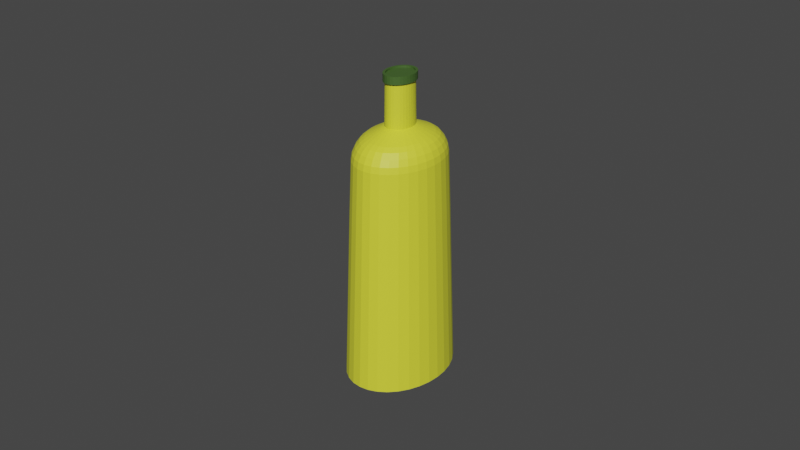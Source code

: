 # Source: Kitchen_Oil.blend  (saved by Blender 3.5.10; exported with 4.5.12 LTS)
import bpy
from mathutils import Matrix  # noqa: F401  (used for matrix-valued properties, if any)

bpy.ops.wm.read_factory_settings(use_empty=True)
scene = bpy.context.scene
scene.name = 'Scene'

# ---- collections
col_misc3 = bpy.data.collections.new('misc3'); scene.collection.children.link(col_misc3)

# ---- materials (node trees are filled in below, after node groups)
mat_material_001 = bpy.data.materials.new('Material.001')
mat_material_001.use_transparent_shadow = False
mat_material = bpy.data.materials.new('Material')
mat_material.use_transparent_shadow = False

# ---- material node trees
mat_material_001.use_nodes = True; mat_material_001.node_tree.nodes.clear()
_N = mat_material_001.node_tree.nodes; _L = mat_material_001.node_tree.links
n0 = _N.new('ShaderNodeBsdfPrincipled'); n0.name = 'Principled BSDF'; n0.location = (10, 300)
n0.distribution = 'GGX'
n0.subsurface_method = 'RANDOM_WALK_SKIN'
n0.inputs[0].default_value = (0.05781, 0.1248, 0.02519, 1.0)
n0.inputs[3].default_value = 1.45
n0.inputs[27].default_value = (0.0, 0.0, 0.0, 1.0)
n0.inputs[28].default_value = 1.0
n1 = _N.new('ShaderNodeOutputMaterial'); n1.name = 'Material Output'; n1.location = (300, 300)
_L.new(n0.outputs[0], n1.inputs[0])
n1.is_active_output = True
mat_material.use_nodes = True; mat_material.node_tree.nodes.clear()
_N = mat_material.node_tree.nodes; _L = mat_material.node_tree.links
n0 = _N.new('ShaderNodeBsdfPrincipled'); n0.name = 'Principled BSDF'; n0.location = (10, 300)
n0.distribution = 'GGX'
n0.subsurface_method = 'RANDOM_WALK_SKIN'
n0.inputs[0].default_value = (0.7828, 0.8, 0.04267, 1.0)
n0.inputs[3].default_value = 1.45
n0.inputs[27].default_value = (0.0, 0.0, 0.0, 1.0)
n0.inputs[28].default_value = 1.0
n1 = _N.new('ShaderNodeOutputMaterial'); n1.name = 'Material Output'; n1.location = (300, 300)
_L.new(n0.outputs[0], n1.inputs[0])
n1.is_active_output = True

# ---- world
world_world = bpy.data.worlds.new('World'); scene.world = world_world
world_world.use_nodes = True; world_world.node_tree.nodes.clear()
_N = world_world.node_tree.nodes; _L = world_world.node_tree.links
n0 = _N.new('ShaderNodeOutputWorld'); n0.name = 'World Output'; n0.location = (300, 300)
n1 = _N.new('ShaderNodeBackground'); n1.name = 'Background'; n1.location = (10, 300)
n1.inputs[0].default_value = (0.05088, 0.05088, 0.05088, 1.0)
_L.new(n1.outputs[0], n0.inputs[0])
n0.is_active_output = True
world_world.color = (0.05088, 0.05088, 0.05088)
world_world.use_sun_shadow = False
world_world.sun_shadow_jitter_overblur = 0.0

# ---- meshes
me_circle_004 = bpy.data.meshes.new('Circle.004')
me_circle_004.from_pydata([(-0.09549, 0.48, -1.908), (1.848e-06, 0.4894, -1.908), (-0.1873, 0.4522, -1.908), (-0.2719, 0.407, -1.908), (-0.3461, 0.3461, -1.908), (-0.407, 0.2719, -1.908), (-0.4522, 0.1873, -1.908), (-0.4801, 0.09548, -1.908), (-0.4895, -1.292e-05, -1.908), (-0.4801, -0.0955, -1.908), (-0.4522, -0.1873, -1.908), (-0.407, -0.2719, -1.908), (-0.3461, -0.3461, -1.908), (-0.2719, -0.407, -1.908), (-0.1873, -0.4522, -1.908), (-0.09549, -0.4801, -1.908), (1.848e-06, -0.4895, -1.908), (0.09549, -0.4801, -1.908), (0.1873, -0.4522, -1.908), (0.2719, -0.407, -1.908), (0.3461, -0.3461, -1.908), (0.407, -0.2719, -1.908), (0.4522, -0.1873, -1.908), (0.4801, -0.0955, -1.908), (0.4895, -1.292e-05, -1.908), (0.4801, 0.09548, -1.908), (0.4522, 0.1873, -1.908), (0.407, 0.2719, -1.908), (0.3461, 0.3461, -1.908), (0.2719, 0.407, -1.908), (0.1873, 0.4522, -1.908), (0.09549, 0.48, -1.908), (-0.08428, 0.4237, -0.5612), (1.295e-06, 0.432, -0.5612), (-0.1653, 0.3991, -0.5612), (-0.24, 0.3592, -0.5612), (-0.3055, 0.3055, -0.5612), (-0.3592, 0.24, -0.5612), (-0.3991, 0.1653, -0.5612), (-0.4237, 0.08428, -0.5612), (-0.432, -1.081e-06, -0.5612), (-0.4237, -0.08428, -0.5612), (-0.3991, -0.1653, -0.5612), (-0.3592, -0.24, -0.5612), (-0.3055, -0.3055, -0.5612), (-0.24, -0.3592, -0.5612), (-0.1653, -0.3991, -0.5612), (-0.08428, -0.4237, -0.5612), (1.295e-06, -0.432, -0.5612), (0.08428, -0.4237, -0.5612), (0.1653, -0.3991, -0.5612), (0.24, -0.3592, -0.5612), (0.3055, -0.3055, -0.5612), (0.3592, -0.24, -0.5612), (0.3991, -0.1653, -0.5612), (0.4237, -0.08428, -0.5612), (0.432, -1.081e-06, -0.5612), (0.4237, 0.08428, -0.5612), (0.3991, 0.1653, -0.5612), (0.3592, 0.24, -0.5612), (0.3055, 0.3055, -0.5612), (0.24, 0.3592, -0.5612), (0.1653, 0.3991, -0.5612), (0.08428, 0.4237, -0.5612), (-0.02587, 0.1301, 0.1229), (1.7e-07, 0.1326, 0.1229), (-0.05074, 0.1225, 0.1229), (-0.07367, 0.1103, 0.1229), (-0.09376, 0.09379, 0.1229), (-0.1103, 0.07369, 0.1229), (-0.1225, 0.05077, 0.1229), (-0.1301, 0.02589, 0.1229), (-0.1326, 2.478e-05, 0.1229), (-0.1301, -0.02584, 0.1229), (-0.1225, -0.05072, 0.1229), (-0.1103, -0.07364, 0.1229), (-0.09376, -0.09374, 0.1229), (-0.07367, -0.1102, 0.1229), (-0.05074, -0.1225, 0.1229), (-0.02587, -0.13, 0.1229), (1.7e-07, -0.1326, 0.1229), (0.02587, -0.13, 0.1229), (0.05074, -0.1225, 0.1229), (0.07367, -0.1102, 0.1229), (0.09376, -0.09374, 0.1229), (0.1103, -0.07364, 0.1229), (0.1225, -0.05072, 0.1229), (0.1301, -0.02584, 0.1229), (0.1326, 2.478e-05, 0.1229), (0.1301, 0.02589, 0.1229), (0.1225, 0.05077, 0.1229), (0.1103, 0.07369, 0.1229), (0.09376, 0.09379, 0.1229), (0.07367, 0.1103, 0.1229), (0.05074, 0.1225, 0.1229), (0.02587, 0.1301, 0.1229), (-0.02497, 0.1255, 0.4597), (-1.76e-06, 0.128, 0.4597), (-0.04898, 0.1182, 0.4597), (-0.07111, 0.1064, 0.4597), (-0.09051, 0.09049, 0.4597), (-0.1064, 0.0711, 0.4597), (-0.1183, 0.04897, 0.4597), (-0.1255, 0.02496, 0.4597), (-0.128, -1.198e-05, 0.4597), (-0.1255, -0.02498, 0.4597), (-0.1183, -0.04899, 0.4597), (-0.1064, -0.07112, 0.4597), (-0.09051, -0.09052, 0.4597), (-0.07111, -0.1064, 0.4597), (-0.04898, -0.1183, 0.4597), (-0.02497, -0.1255, 0.4597), (-1.76e-06, -0.128, 0.4597), (0.02497, -0.1255, 0.4597), (0.04898, -0.1183, 0.4597), (0.07111, -0.1064, 0.4597), (0.0905, -0.09052, 0.4597), (0.1064, -0.07112, 0.4597), (0.1182, -0.04899, 0.4597), (0.1255, -0.02498, 0.4597), (0.128, -1.198e-05, 0.4597), (0.1255, 0.02496, 0.4597), (0.1182, 0.04897, 0.4597), (0.1064, 0.0711, 0.4597), (0.0905, 0.09049, 0.4597), (0.07111, 0.1064, 0.4597), (0.04898, 0.1182, 0.4597), (0.02497, 0.1255, 0.4597), (-0.02806, 0.1411, 0.4597), (-1.892e-06, 0.1438, 0.4597), (-0.05505, 0.1329, 0.4597), (-0.07991, 0.1196, 0.4597), (-0.1017, 0.1017, 0.4597), (-0.1196, 0.0799, 0.4597), (-0.1329, 0.05503, 0.4597), (-0.1411, 0.02805, 0.4597), (-0.1438, -9.971e-06, 0.4597), (-0.1411, -0.02807, 0.4597), (-0.1329, -0.05505, 0.4597), (-0.1196, -0.07992, 0.4597), (-0.1017, -0.1017, 0.4597), (-0.07991, -0.1196, 0.4597), (-0.05505, -0.1329, 0.4597), (-0.02806, -0.1411, 0.4597), (-1.892e-06, -0.1438, 0.4597), (0.02806, -0.1411, 0.4597), (0.05504, -0.1329, 0.4597), (0.07991, -0.1196, 0.4597), (0.1017, -0.1017, 0.4597), (0.1196, -0.07992, 0.4597), (0.1329, -0.05505, 0.4597), (0.1411, -0.02807, 0.4597), (0.1438, -9.971e-06, 0.4597), (0.1411, 0.02805, 0.4597), (0.1329, 0.05503, 0.4597), (0.1196, 0.0799, 0.4597), (0.1017, 0.1017, 0.4597), (0.07991, 0.1196, 0.4597), (0.05504, 0.1329, 0.4597), (0.02806, 0.1411, 0.4597), (-0.02806, 0.1411, 0.5201), (-1.949e-06, 0.1438, 0.5201), (-0.05505, 0.1329, 0.5201), (-0.07991, 0.1196, 0.5201), (-0.1017, 0.1017, 0.5201), (-0.1196, 0.0799, 0.5201), (-0.1329, 0.05503, 0.5201), (-0.1411, 0.02805, 0.5201), (-0.1438, -9.971e-06, 0.5201), (-0.1411, -0.02807, 0.5201), (-0.1329, -0.05505, 0.5201), (-0.1196, -0.07992, 0.5201), (-0.1017, -0.1017, 0.5201), (-0.07991, -0.1196, 0.5201), (-0.05505, -0.1329, 0.5201), (-0.02806, -0.1411, 0.5201), (-1.949e-06, -0.1438, 0.5201), (0.02806, -0.1411, 0.5201), (0.05504, -0.1329, 0.5201), (0.07991, -0.1196, 0.5201), (0.1017, -0.1017, 0.5201), (0.1196, -0.07992, 0.5201), (0.1329, -0.05505, 0.5201), (0.1411, -0.02807, 0.5201), (0.1438, -9.971e-06, 0.5201), (0.1411, 0.02805, 0.5201), (0.1329, 0.05503, 0.5201), (0.1196, 0.0799, 0.5201), (0.1017, 0.1017, 0.5201), (0.07991, 0.1196, 0.5201), (0.05504, 0.1329, 0.5201), (0.02806, 0.1411, 0.5201), (-0.02396, 0.1204, 0.5201), (-2.188e-06, 0.1228, 0.5201), (-0.047, 0.1134, 0.5201), (-0.06823, 0.1021, 0.5201), (-0.08683, 0.08682, 0.5201), (-0.1021, 0.06821, 0.5201), (-0.1135, 0.04698, 0.5201), (-0.1204, 0.02395, 0.5201), (-0.1228, -1.094e-05, 0.5201), (-0.1204, -0.02397, 0.5201), (-0.1135, -0.047, 0.5201), (-0.1021, -0.06823, 0.5201), (-0.08683, -0.08684, 0.5201), (-0.06823, -0.1021, 0.5201), (-0.047, -0.1135, 0.5201), (-0.02396, -0.1205, 0.5201), (-2.188e-06, -0.1228, 0.5201), (0.02395, -0.1205, 0.5201), (0.04699, -0.1135, 0.5201), (0.06822, -0.1021, 0.5201), (0.08683, -0.08684, 0.5201), (0.1021, -0.06823, 0.5201), (0.1134, -0.047, 0.5201), (0.1204, -0.02397, 0.5201), (0.1228, -1.094e-05, 0.5201), (0.1204, 0.02395, 0.5201), (0.1134, 0.04698, 0.5201), (0.1021, 0.06821, 0.5201), (0.08683, 0.08682, 0.5201), (0.06822, 0.1021, 0.5201), (0.04699, 0.1134, 0.5201), (0.02395, 0.1204, 0.5201), (-0.02396, 0.1204, 0.5066), (-2.176e-06, 0.1228, 0.5066), (-0.047, 0.1134, 0.5066), (-0.06823, 0.1021, 0.5066), (-0.08683, 0.08682, 0.5066), (-0.1021, 0.06821, 0.5066), (-0.1135, 0.04698, 0.5066), (-0.1204, 0.02395, 0.5066), (-0.1228, -1.094e-05, 0.5066), (-0.1204, -0.02397, 0.5066), (-0.1135, -0.047, 0.5066), (-0.1021, -0.06823, 0.5066), (-0.08683, -0.08684, 0.5066), (-0.06823, -0.1021, 0.5066), (-0.047, -0.1135, 0.5066), (-0.02396, -0.1205, 0.5066), (-2.176e-06, -0.1228, 0.5066), (0.02395, -0.1205, 0.5066), (0.04699, -0.1135, 0.5066), (0.06822, -0.1021, 0.5066), (0.08683, -0.08684, 0.5066), (0.1021, -0.06823, 0.5066), (0.1134, -0.047, 0.5066), (0.1204, -0.02397, 0.5066), (0.1228, -1.094e-05, 0.5066), (0.1204, 0.02395, 0.5066), (0.1134, 0.04698, 0.5066), (0.1021, 0.06821, 0.5066), (0.08683, 0.08682, 0.5066), (0.06822, 0.1021, 0.5066), (0.04699, 0.1134, 0.5066), (0.02395, 0.1204, 0.5066), (-0.2098, -0.2097, 0.05117), (-0.2902, -0.2902, -0.1135), (-0.2393, -0.2393, 0.02415), (-0.265, -0.265, -0.01663), (-0.2828, -0.2828, -0.06495), (-0.3412, -0.228, -0.1135), (-0.2466, -0.1648, 0.05117), (-0.3326, -0.2222, -0.06495), (-0.3116, -0.2082, -0.01663), (-0.2814, -0.188, 0.02415), (0.2741, 0.1135, 0.05117), (0.3791, 0.1571, -0.1135), (0.3127, 0.1295, 0.02415), (0.3462, 0.1434, -0.01663), (0.3695, 0.1531, -0.06495), (0.4025, 0.08007, -0.1135), (0.2909, 0.05789, 0.05117), (0.3923, 0.07804, -0.06495), (0.3675, 0.07311, -0.01663), (0.3319, 0.06604, 0.02415), (-0.1648, -0.2466, 0.05117), (-0.228, -0.3412, -0.1135), (-0.188, -0.2814, 0.02415), (-0.2082, -0.3116, -0.01663), (-0.2222, -0.3326, -0.06495), (0.2466, 0.1648, 0.05117), (0.3412, 0.228, -0.1135), (0.2814, 0.188, 0.02415), (0.3116, 0.2082, -0.01663), (0.3326, 0.2222, -0.06495), (-0.1135, -0.274, 0.05117), (-0.157, -0.3791, -0.1135), (-0.1295, -0.3127, 0.02415), (-0.1434, -0.3462, -0.01663), (-0.1531, -0.3695, -0.06495), (-0.05787, 0.2909, 0.05117), (-0.08006, 0.4025, -0.1135), (-0.06602, 0.3319, 0.02415), (-0.0731, 0.3675, -0.01663), (-0.07803, 0.3923, -0.06495), (1.462e-06, 0.4104, -0.1135), (9.749e-07, 0.2966, 0.05117), (1.438e-06, 0.4, -0.06495), (1.337e-06, 0.3747, -0.01663), (1.175e-06, 0.3384, 0.02415), (0.2098, 0.2098, 0.05117), (0.2902, 0.2902, -0.1135), (0.2393, 0.2393, 0.02415), (0.265, 0.265, -0.01663), (0.2828, 0.2828, -0.06495), (-0.05787, -0.2909, 0.05117), (-0.08006, -0.4025, -0.1135), (-0.06602, -0.3319, 0.02415), (-0.0731, -0.3675, -0.01663), (-0.07803, -0.3923, -0.06495), (-0.1135, 0.2741, 0.05117), (-0.157, 0.3792, -0.1135), (-0.1295, 0.3127, 0.02415), (-0.1434, 0.3462, -0.01663), (-0.1531, 0.3695, -0.06495), (0.1648, 0.2467, 0.05117), (0.228, 0.3412, -0.1135), (0.188, 0.2814, 0.02415), (0.2082, 0.3116, -0.01663), (0.2222, 0.3326, -0.06495), (9.75e-07, -0.2966, 0.05117), (1.462e-06, -0.4104, -0.1135), (1.175e-06, -0.3384, 0.02415), (1.337e-06, -0.3747, -0.01663), (1.438e-06, -0.4, -0.06495), (-0.1648, 0.2467, 0.05117), (-0.228, 0.3412, -0.1135), (-0.188, 0.2814, 0.02415), (-0.2082, 0.3116, -0.01663), (-0.2222, 0.3326, -0.06495), (0.1135, 0.2741, 0.05117), (0.157, 0.3792, -0.1135), (0.1295, 0.3127, 0.02415), (0.1434, 0.3462, -0.01663), (0.1531, 0.3695, -0.06495), (0.05787, -0.2909, 0.05117), (0.08006, -0.4025, -0.1135), (0.06603, -0.3319, 0.02415), (0.07311, -0.3675, -0.01663), (0.07804, -0.3923, -0.06495), (-0.2098, 0.2098, 0.05117), (-0.2902, 0.2902, -0.1135), (-0.2393, 0.2393, 0.02415), (-0.265, 0.265, -0.01663), (-0.2828, 0.2828, -0.06495), (0.05787, 0.2909, 0.05117), (0.08006, 0.4025, -0.1135), (0.06603, 0.3319, 0.02415), (0.07311, 0.3675, -0.01663), (0.07804, 0.3923, -0.06495), (0.1135, -0.274, 0.05117), (0.157, -0.3791, -0.1135), (0.1295, -0.3127, 0.02415), (0.1434, -0.3462, -0.01663), (0.1531, -0.3695, -0.06495), (-0.2466, 0.1648, 0.05117), (-0.3412, 0.228, -0.1135), (-0.2814, 0.188, 0.02415), (-0.3116, 0.2082, -0.01663), (-0.3326, 0.2222, -0.06495), (0.1648, -0.2466, 0.05117), (0.228, -0.3412, -0.1135), (0.188, -0.2814, 0.02415), (0.2082, -0.3116, -0.01663), (0.2222, -0.3326, -0.06495), (-0.2741, 0.1135, 0.05117), (-0.3791, 0.1571, -0.1135), (-0.3127, 0.1295, 0.02415), (-0.3462, 0.1434, -0.01663), (-0.3695, 0.1531, -0.06495), (0.2098, -0.2097, 0.05117), (0.2902, -0.2902, -0.1135), (0.2393, -0.2393, 0.02415), (0.265, -0.265, -0.01663), (0.2828, -0.2828, -0.06495), (-0.2909, 0.05789, 0.05117), (-0.4025, 0.08007, -0.1135), (-0.3319, 0.06604, 0.02415), (-0.3675, 0.07311, -0.01663), (-0.3923, 0.07804, -0.06495), (0.2466, -0.1648, 0.05117), (0.3412, -0.228, -0.1135), (0.2814, -0.188, 0.02415), (0.3116, -0.2082, -0.01663), (0.3326, -0.2222, -0.06495), (-0.2966, 1.426e-05, 0.05117), (-0.4104, 5.586e-06, -0.1135), (-0.3384, 1.148e-05, 0.02415), (-0.3747, 8.851e-06, -0.01663), (-0.4, 6.782e-06, -0.06495), (0.2741, -0.1135, 0.05117), (0.3791, -0.157, -0.1135), (0.3127, -0.1295, 0.02415), (0.3462, -0.1434, -0.01663), (0.3695, -0.1531, -0.06495), (-0.2909, -0.05786, 0.05117), (-0.4025, -0.08006, -0.1135), (-0.3319, -0.06601, 0.02415), (-0.3675, -0.0731, -0.01663), (-0.3923, -0.07803, -0.06495), (0.2909, -0.05786, 0.05117), (0.4025, -0.08006, -0.1135), (0.3319, -0.06601, 0.02415), (0.3675, -0.0731, -0.01663), (0.3923, -0.07803, -0.06495), (-0.2741, -0.1135, 0.05117), (-0.3791, -0.157, -0.1135), (-0.3127, -0.1295, 0.02415), (-0.3462, -0.1434, -0.01663), (-0.3695, -0.1531, -0.06495), (0.2966, 1.426e-05, 0.05117), (0.4104, 5.586e-06, -0.1135), (0.3384, 1.148e-05, 0.02415), (0.3747, 8.85e-06, -0.01663), (0.4, 6.782e-06, -0.06495)], [], [(23, 24, 56, 55), (0, 1, 31, 30, 29, 28, 27, 26, 25, 24, 23, 22, 21, 20, 19, 18, 17, 16, 15, 14, 13, 12, 11, 10, 9, 8, 7, 6, 5, 4, 3, 2), (44, 45, 277, 257), (10, 11, 43, 42), (24, 25, 57, 56), (11, 12, 44, 43), (25, 26, 58, 57), (12, 13, 45, 44), (26, 27, 59, 58), (13, 14, 46, 45), (1, 0, 32, 33), (27, 28, 60, 59), (14, 15, 47, 46), (0, 2, 34, 32), (28, 29, 61, 60), (15, 16, 48, 47), (2, 3, 35, 34), (29, 30, 62, 61), (16, 17, 49, 48), (3, 4, 36, 35), (30, 31, 63, 62), (17, 18, 50, 49), (4, 5, 37, 36), (31, 1, 33, 63), (18, 19, 51, 50), (5, 6, 38, 37), (19, 20, 52, 51), (6, 7, 39, 38), (20, 21, 53, 52), (7, 8, 40, 39), (21, 22, 54, 53), (8, 9, 41, 40), (22, 23, 55, 54), (9, 10, 42, 41), (65, 64, 96, 97), (58, 59, 282, 267), (43, 44, 257, 261), (57, 58, 267, 271), (45, 46, 287, 277), (32, 34, 312, 292), (59, 60, 302, 282), (46, 47, 307, 287), (33, 32, 292, 296), (60, 61, 317, 302), (47, 48, 322, 307), (34, 35, 327, 312), (61, 62, 332, 317), (48, 49, 337, 322), (35, 36, 342, 327), (62, 63, 347, 332), (49, 50, 352, 337), (36, 37, 357, 342), (301, 316, 93, 92), (50, 51, 362, 352), (37, 38, 367, 357), (51, 52, 372, 362), (38, 39, 377, 367), (52, 53, 382, 372), (39, 40, 387, 377), (53, 54, 392, 382), (40, 41, 397, 387), (54, 55, 402, 392), (41, 42, 407, 397), (55, 56, 412, 402), (266, 281, 91, 90), (276, 286, 78, 77), (97, 96, 128, 129), (91, 92, 124, 123), (78, 79, 111, 110), (64, 66, 98, 96), (92, 93, 125, 124), (79, 80, 112, 111), (66, 67, 99, 98), (93, 94, 126, 125), (80, 81, 113, 112), (67, 68, 100, 99), (94, 95, 127, 126), (81, 82, 114, 113), (68, 69, 101, 100), (95, 65, 97, 127), (82, 83, 115, 114), (69, 70, 102, 101), (83, 84, 116, 115), (70, 71, 103, 102), (84, 85, 117, 116), (71, 72, 104, 103), (85, 86, 118, 117), (72, 73, 105, 104), (86, 87, 119, 118), (73, 74, 106, 105), (87, 88, 120, 119), (74, 75, 107, 106), (88, 89, 121, 120), (75, 76, 108, 107), (89, 90, 122, 121), (76, 77, 109, 108), (90, 91, 123, 122), (77, 78, 110, 109), (131, 132, 164, 163), (123, 124, 156, 155), (110, 111, 143, 142), (96, 98, 130, 128), (124, 125, 157, 156), (111, 112, 144, 143), (98, 99, 131, 130), (125, 126, 158, 157), (112, 113, 145, 144), (99, 100, 132, 131), (126, 127, 159, 158), (113, 114, 146, 145), (100, 101, 133, 132), (127, 97, 129, 159), (114, 115, 147, 146), (101, 102, 134, 133), (115, 116, 148, 147), (102, 103, 135, 134), (116, 117, 149, 148), (103, 104, 136, 135), (117, 118, 150, 149), (104, 105, 137, 136), (118, 119, 151, 150), (105, 106, 138, 137), (119, 120, 152, 151), (106, 107, 139, 138), (120, 121, 153, 152), (107, 108, 140, 139), (121, 122, 154, 153), (108, 109, 141, 140), (122, 123, 155, 154), (109, 110, 142, 141), (166, 167, 199, 198), (158, 159, 191, 190), (145, 146, 178, 177), (132, 133, 165, 164), (159, 129, 161, 191), (146, 147, 179, 178), (133, 134, 166, 165), (147, 148, 180, 179), (134, 135, 167, 166), (148, 149, 181, 180), (135, 136, 168, 167), (149, 150, 182, 181), (136, 137, 169, 168), (150, 151, 183, 182), (137, 138, 170, 169), (151, 152, 184, 183), (138, 139, 171, 170), (152, 153, 185, 184), (139, 140, 172, 171), (153, 154, 186, 185), (140, 141, 173, 172), (154, 155, 187, 186), (141, 142, 174, 173), (129, 128, 160, 161), (155, 156, 188, 187), (142, 143, 175, 174), (128, 130, 162, 160), (156, 157, 189, 188), (143, 144, 176, 175), (130, 131, 163, 162), (157, 158, 190, 189), (144, 145, 177, 176), (201, 202, 234, 233), (180, 181, 213, 212), (167, 168, 200, 199), (181, 182, 214, 213), (168, 169, 201, 200), (182, 183, 215, 214), (169, 170, 202, 201), (183, 184, 216, 215), (170, 171, 203, 202), (184, 185, 217, 216), (171, 172, 204, 203), (185, 186, 218, 217), (172, 173, 205, 204), (186, 187, 219, 218), (173, 174, 206, 205), (161, 160, 192, 193), (187, 188, 220, 219), (174, 175, 207, 206), (160, 162, 194, 192), (188, 189, 221, 220), (175, 176, 208, 207), (162, 163, 195, 194), (189, 190, 222, 221), (176, 177, 209, 208), (163, 164, 196, 195), (190, 191, 223, 222), (177, 178, 210, 209), (164, 165, 197, 196), (191, 161, 193, 223), (178, 179, 211, 210), (165, 166, 198, 197), (179, 180, 212, 211), (224, 226, 227, 228, 229, 230, 231, 232, 233, 234, 235, 236, 237, 238, 239, 240, 241, 242, 243, 244, 245, 246, 247, 248, 249, 250, 251, 252, 253, 254, 255, 225), (215, 216, 248, 247), (202, 203, 235, 234), (216, 217, 249, 248), (203, 204, 236, 235), (217, 218, 250, 249), (204, 205, 237, 236), (218, 219, 251, 250), (205, 206, 238, 237), (193, 192, 224, 225), (219, 220, 252, 251), (206, 207, 239, 238), (192, 194, 226, 224), (220, 221, 253, 252), (207, 208, 240, 239), (194, 195, 227, 226), (221, 222, 254, 253), (208, 209, 241, 240), (195, 196, 228, 227), (222, 223, 255, 254), (209, 210, 242, 241), (196, 197, 229, 228), (223, 193, 225, 255), (210, 211, 243, 242), (197, 198, 230, 229), (211, 212, 244, 243), (198, 199, 231, 230), (212, 213, 245, 244), (199, 200, 232, 231), (213, 214, 246, 245), (200, 201, 233, 232), (214, 215, 247, 246), (411, 272, 89, 88), (406, 262, 75, 74), (401, 411, 88, 87), (396, 406, 74, 73), (391, 401, 87, 86), (386, 396, 73, 72), (381, 391, 86, 85), (376, 386, 72, 71), (371, 381, 85, 84), (366, 376, 71, 70), (361, 371, 84, 83), (356, 366, 70, 69), (346, 297, 65, 95), (351, 361, 83, 82), (341, 356, 69, 68), (336, 351, 82, 81), (331, 346, 95, 94), (326, 341, 68, 67), (321, 336, 81, 80), (316, 331, 94, 93), (311, 326, 67, 66), (306, 321, 80, 79), (63, 33, 296, 347), (291, 311, 66, 64), (286, 306, 79, 78), (297, 291, 64, 65), (281, 301, 92, 91), (56, 57, 271, 412), (42, 43, 261, 407), (272, 266, 90, 89), (262, 256, 76, 75), (272, 411, 413, 275), (275, 413, 414, 274), (274, 414, 415, 273), (273, 415, 412, 271), (262, 406, 408, 265), (265, 408, 409, 264), (264, 409, 410, 263), (263, 410, 407, 261), (411, 401, 403, 413), (413, 403, 404, 414), (414, 404, 405, 415), (415, 405, 402, 412), (406, 396, 398, 408), (408, 398, 399, 409), (409, 399, 400, 410), (410, 400, 397, 407), (401, 391, 393, 403), (403, 393, 394, 404), (404, 394, 395, 405), (405, 395, 392, 402), (396, 386, 388, 398), (398, 388, 389, 399), (399, 389, 390, 400), (400, 390, 387, 397), (391, 381, 383, 393), (393, 383, 384, 394), (394, 384, 385, 395), (395, 385, 382, 392), (386, 376, 378, 388), (388, 378, 379, 389), (389, 379, 380, 390), (390, 380, 377, 387), (381, 371, 373, 383), (383, 373, 374, 384), (384, 374, 375, 385), (385, 375, 372, 382), (376, 366, 368, 378), (378, 368, 369, 379), (379, 369, 370, 380), (380, 370, 367, 377), (371, 361, 363, 373), (373, 363, 364, 374), (374, 364, 365, 375), (375, 365, 362, 372), (366, 356, 358, 368), (368, 358, 359, 369), (369, 359, 360, 370), (370, 360, 357, 367), (361, 351, 353, 363), (363, 353, 354, 364), (364, 354, 355, 365), (365, 355, 352, 362), (297, 346, 348, 300), (300, 348, 349, 299), (299, 349, 350, 298), (298, 350, 347, 296), (356, 341, 343, 358), (358, 343, 344, 359), (359, 344, 345, 360), (360, 345, 342, 357), (351, 336, 338, 353), (353, 338, 339, 354), (354, 339, 340, 355), (355, 340, 337, 352), (346, 331, 333, 348), (348, 333, 334, 349), (349, 334, 335, 350), (350, 335, 332, 347), (341, 326, 328, 343), (343, 328, 329, 344), (344, 329, 330, 345), (345, 330, 327, 342), (336, 321, 323, 338), (338, 323, 324, 339), (339, 324, 325, 340), (340, 325, 322, 337), (331, 316, 318, 333), (333, 318, 319, 334), (334, 319, 320, 335), (335, 320, 317, 332), (326, 311, 313, 328), (328, 313, 314, 329), (329, 314, 315, 330), (330, 315, 312, 327), (321, 306, 308, 323), (323, 308, 309, 324), (324, 309, 310, 325), (325, 310, 307, 322), (316, 301, 303, 318), (318, 303, 304, 319), (319, 304, 305, 320), (320, 305, 302, 317), (311, 291, 293, 313), (313, 293, 294, 314), (314, 294, 295, 315), (315, 295, 292, 312), (306, 286, 288, 308), (308, 288, 289, 309), (309, 289, 290, 310), (310, 290, 287, 307), (301, 281, 283, 303), (303, 283, 284, 304), (304, 284, 285, 305), (305, 285, 282, 302), (291, 297, 300, 293), (293, 300, 299, 294), (294, 299, 298, 295), (295, 298, 296, 292), (286, 276, 278, 288), (288, 278, 279, 289), (289, 279, 280, 290), (290, 280, 277, 287), (281, 266, 268, 283), (283, 268, 269, 284), (284, 269, 270, 285), (285, 270, 267, 282), (276, 256, 258, 278), (278, 258, 259, 279), (279, 259, 260, 280), (280, 260, 257, 277), (266, 272, 275, 268), (268, 275, 274, 269), (269, 274, 273, 270), (270, 273, 271, 267), (256, 262, 265, 258), (258, 265, 264, 259), (259, 264, 263, 260), (260, 263, 261, 257), (256, 276, 77, 76)])
me_circle_004.polygons.foreach_set('material_index', [1, 1, 1, 1, 1, 1, 1, 1, 1, 1, 1, 1, 1, 1, 1, 1, 1, 1, 1, 1, 1, 1, 1, 1, 1, 1, 1, 1, 1, 1, 1, 1, 1, 1, 1, 1, 1, 1, 1, 1, 1, 1, 1, 1, 1, 1, 1, 1, 1, 1, 1, 1, 1, 1, 1, 1, 1, 1, 1, 1, 1, 1, 1, 1, 1, 1, 0, 1, 1, 1, 1, 1, 1, 1, 1, 1, 1, 1, 1, 1, 1, 1, 1, 1, 1, 1, 1, 1, 1, 1, 1, 1, 1, 1, 1, 1, 1, 1, 0, 0, 0, 0, 0, 0, 0, 0, 0, 0, 0, 0, 0, 0, 0, 0, 0, 0, 0, 0, 0, 0, 0, 0, 0, 0, 0, 0, 0, 0, 0, 0, 0, 0, 0, 0, 0, 0, 0, 0, 0, 0, 0, 0, 0, 0, 0, 0, 0, 0, 0, 0, 0, 0, 0, 0, 0, 0, 0, 0, 0, 0, 0, 0, 0, 0, 0, 0, 0, 0, 0, 0, 0, 0, 0, 0, 0, 0, 0, 0, 0, 0, 0, 0, 0, 0, 0, 0, 0, 0, 0, 0, 0, 0, 0, 0, 0, 0, 0, 0, 0, 0, 0, 0, 0, 0, 0, 0, 0, 0, 0, 0, 0, 0, 0, 0, 0, 0, 0, 0, 0, 0, 0, 0, 0, 0, 0, 0, 1, 1, 1, 1, 1, 1, 1, 1, 1, 1, 1, 1, 1, 1, 1, 1, 1, 1, 1, 1, 1, 1, 1, 1, 1, 1, 1, 1, 1, 1, 1, 1, 1, 1, 1, 1, 1, 1, 1, 1, 1, 1, 1, 1, 1, 1, 1, 1, 1, 1, 1, 1, 1, 1, 1, 1, 1, 1, 1, 1, 1, 1, 1, 1, 1, 1, 1, 1, 1, 1, 1, 1, 1, 1, 1, 1, 1, 1, 1, 1, 1, 1, 1, 1, 1, 1, 1, 1, 1, 1, 1, 1, 1, 1, 1, 1, 1, 1, 1, 1, 1, 1, 1, 1, 1, 1, 1, 1, 1, 1, 1, 1, 1, 1, 1, 1, 1, 1, 1, 1, 1, 1, 1, 1, 1, 1, 1, 1, 1, 1, 1, 1, 1, 1, 1, 1, 1, 1, 1, 1, 1, 1, 1, 1, 1, 1, 1, 1, 1, 1, 1, 1, 1, 1, 1, 1, 1, 1, 1, 1])
_uv = me_circle_004.uv_layers.new(name='UVMap')
_uv.uv.foreach_set('vector', [0.0, 0.0, 0.0, 0.0, 0.0, 0.0, 0.0, 0.0, 0.0, 0.0, 0.0, 0.0, 0.0, 0.0, 0.0, 0.0, 0.0, 0.0, 0.0, 0.0, 0.0, 0.0, 0.0, 0.0, 0.0, 0.0, 0.0, 0.0, 0.0, 0.0, 0.0, 0.0, 0.0, 0.0, 0.0, 0.0, 0.0, 0.0, 0.0, 0.0, 0.0, 0.0, 0.0, 0.0, 0.0, 0.0, 0.0, 0.0, 0.0, 0.0, 0.0, 0.0, 0.0, 0.0, 0.0, 0.0, 0.0, 0.0, 0.0, 0.0, 0.0, 0.0, 0.0, 0.0, 0.0, 0.0, 0.0, 0.0, 0.0, 0.0, 0.0, 0.0, 0.0, 0.0, 0.0, 0.0, 0.0, 0.0, 0.0, 0.0, 0.0, 0.0, 0.0, 0.0, 0.0, 0.0, 0.0, 0.0, 0.0, 0.0, 0.0, 0.0, 0.0, 0.0, 0.0, 0.0, 0.0, 0.0, 0.0, 0.0, 0.0, 0.0, 0.0, 0.0, 0.0, 0.0, 0.0, 0.0, 0.0, 0.0, 0.0, 0.0, 0.0, 0.0, 0.0, 0.0, 0.0, 0.0, 0.0, 0.0, 0.0, 0.0, 0.0, 0.0, 0.0, 0.0, 0.0, 0.0, 0.0, 0.0, 0.0, 0.0, 0.0, 0.0, 0.0, 0.0, 0.0, 0.0, 0.0, 0.0, 0.0, 0.0, 0.0, 0.0, 0.0, 0.0, 0.0, 0.0, 0.0, 0.0, 0.0, 0.0, 0.0, 0.0, 0.0, 0.0, 0.0, 0.0, 0.0, 0.0, 0.0, 0.0, 0.0, 0.0, 0.0, 0.0, 0.0, 0.0, 0.0, 0.0, 0.0, 0.0, 0.0, 0.0, 0.0, 0.0, 0.0, 0.0, 0.0, 0.0, 0.0, 0.0, 0.0, 0.0, 0.0, 0.0, 0.0, 0.0, 0.0, 0.0, 0.0, 0.0, 0.0, 0.0, 0.0, 0.0, 0.0, 0.0, 0.0, 0.0, 0.0, 0.0, 0.0, 0.0, 0.0, 0.0, 0.0, 0.0, 0.0, 0.0, 0.0, 0.0, 0.0, 0.0, 0.0, 0.0, 0.0, 0.0, 0.0, 0.0, 0.0, 0.0, 0.0, 0.0, 0.0, 0.0, 0.0, 0.0, 0.0, 0.0, 0.0, 0.0, 0.0, 0.0, 0.0, 0.0, 0.0, 0.0, 0.0, 0.0, 0.0, 0.0, 0.0, 0.0, 0.0, 0.0, 0.0, 0.0, 0.0, 0.0, 0.0, 0.0, 0.0, 0.0, 0.0, 0.0, 0.0, 0.0, 0.0, 0.0, 0.0, 0.0, 0.0, 0.0, 0.0, 0.0, 0.0, 0.0, 0.0, 0.0, 0.0, 0.0, 0.0, 0.0, 0.0, 0.0, 0.0, 0.0, 0.0, 0.0, 0.0, 0.0, 0.0, 0.0, 0.0, 0.0, 0.0, 0.0, 0.0, 0.0, 0.0, 0.0, 0.0, 0.0, 0.0, 0.0, 0.0, 0.0, 0.0, 0.0, 0.0, 0.0, 0.0, 0.0, 0.0, 0.0, 0.0, 0.0, 0.0, 0.0, 0.0, 0.0, 0.0, 0.0, 0.0, 0.0, 0.0, 0.0, 0.0, 0.0, 0.0, 0.0, 0.0, 0.0, 0.0, 0.0, 0.0, 0.0, 0.0, 0.0, 0.0, 0.0, 0.0, 0.0, 0.0, 0.0, 0.0, 0.0, 0.0, 0.0, 0.0, 0.0, 0.0, 0.0, 0.0, 0.0, 0.0, 0.0, 0.0, 0.0, 0.0, 0.0, 0.0, 0.0, 0.0, 0.0, 0.0, 0.0, 0.0, 0.0, 0.0, 0.0, 0.0, 0.0, 0.0, 0.0, 0.0, 0.0, 0.0, 0.0, 0.0, 0.0, 0.0, 0.0, 0.0, 0.0, 0.0, 0.0, 0.0, 0.0, 0.0, 0.0, 0.0, 0.0, 0.0, 0.0, 0.0, 0.0, 0.0, 0.0, 0.0, 0.0, 0.0, 0.0, 0.0, 0.0, 0.0, 0.0, 0.0, 0.0, 0.0, 0.0, 0.0, 0.0, 0.0, 0.0, 0.0, 0.0, 0.0, 0.0, 0.0, 0.0, 0.0, 0.0, 0.0, 0.0, 0.0, 0.0, 0.0, 0.0, 0.0, 0.0, 0.0, 0.0, 0.0, 0.0, 0.0, 0.0, 0.0, 0.0, 0.0, 0.0, 0.0, 0.0, 0.0, 0.0, 0.0, 0.0, 0.0, 0.0, 0.0, 0.0, 0.0, 0.0, 0.0, 0.0, 0.0, 0.0, 0.0, 0.0, 0.0, 0.0, 0.0, 0.0, 0.0, 0.0, 0.0, 0.0, 0.0, 0.0, 0.0, 0.0, 0.0, 0.0, 0.0, 0.0, 0.0, 0.0, 0.0, 0.0, 0.0, 0.0, 0.0, 0.0, 0.0, 0.0, 0.0, 0.0, 0.0, 0.0, 0.0, 0.0, 0.0, 0.0, 0.0, 0.0, 0.0, 0.0, 0.0, 0.0, 0.0, 0.0, 0.0, 0.0, 0.0, 0.0, 0.0, 0.0, 0.0, 0.0, 0.0, 0.0, 0.0, 0.0, 0.0, 0.0, 0.0, 0.0, 0.0, 0.0, 0.0, 0.0, 0.0, 0.0, 0.0, 0.0, 0.0, 0.0, 0.0, 0.0, 0.0, 0.0, 0.0, 0.0, 0.0, 0.0, 0.0, 0.0, 0.0, 0.0, 0.0, 0.0, 0.0, 0.0, 0.0, 0.0, 0.0, 0.0, 0.0, 0.0, 0.0, 0.0, 0.0, 0.0, 0.0, 0.0, 0.0, 0.0, 0.0, 0.0, 0.0, 0.0, 0.0, 0.0, 0.0, 0.0, 0.0, 0.0, 0.0, 0.0, 0.0, 0.0, 0.0, 0.0, 0.0, 0.0, 0.0, 0.0, 0.0, 0.0, 0.0, 0.0, 0.0, 0.0, 0.0, 0.0, 0.0, 0.0, 0.0, 0.0, 0.0, 0.0, 0.0, 0.0, 0.0, 0.0, 0.0, 0.0, 0.0, 0.0, 0.0, 0.0, 0.0, 0.0, 0.0, 0.0, 0.0, 0.0, 0.0, 0.0, 0.0, 0.0, 0.0, 0.0, 0.0, 0.0, 0.0, 0.0, 0.0, 0.0, 0.0, 0.0, 0.0, 0.0, 0.0, 0.0, 0.0, 0.0, 0.0, 0.0, 0.0, 0.0, 0.0, 0.0, 0.0, 0.0, 0.0, 0.0, 0.0, 0.0, 0.0, 0.0, 0.0, 0.0, 0.0, 0.0, 0.0, 0.0, 0.0, 0.0, 0.0, 0.0, 0.0, 0.0, 0.0, 0.0, 0.0, 0.0, 0.0, 0.0, 0.0, 0.0, 0.0, 0.0, 0.0, 0.0, 0.0, 0.0, 0.0, 0.0, 0.0, 0.0, 0.0, 0.0, 0.0, 0.0, 0.0, 0.0, 0.0, 0.0, 0.0, 0.0, 0.0, 0.0, 0.0, 0.0, 0.0, 0.0, 0.0, 0.0, 0.0, 0.0, 0.0, 0.0, 0.0, 0.0, 0.0, 0.0, 0.0, 0.0, 0.0, 0.0, 0.0, 0.0, 0.0, 0.0, 0.0, 0.0, 0.0, 0.0, 0.0, 0.0, 0.0, 0.0, 0.0, 0.0, 0.0, 0.0, 0.0, 0.0, 0.0, 0.0, 0.0, 0.0, 0.0, 0.0, 0.0, 0.0, 0.0, 0.0, 0.0, 0.0, 0.0, 0.0, 0.0, 0.0, 0.0, 0.0, 0.0, 0.0, 0.0, 0.0, 0.0, 0.0, 0.0, 0.0, 0.0, 0.0, 0.0, 0.0, 0.0, 0.0, 0.0, 0.0, 0.0, 0.0, 0.0, 0.0, 0.0, 0.0, 0.0, 0.0, 0.0, 0.0, 0.0, 0.0, 0.0, 0.0, 0.0, 0.0, 0.0, 0.0, 0.0, 0.0, 0.0, 0.0, 0.0, 0.0, 0.0, 0.0, 0.0, 0.0, 0.0, 0.0, 0.0, 0.0, 0.0, 0.0, 0.0, 0.0, 0.0, 0.0, 0.0, 0.0, 0.0, 0.0, 0.0, 0.0, 0.0, 0.0, 0.0, 0.0, 0.0, 0.0, 0.0, 0.0, 0.0, 0.0, 0.0, 0.0, 0.0, 0.0, 0.0, 0.0, 0.0, 0.0, 0.0, 0.0, 0.0, 0.0, 0.0, 0.0, 0.0, 0.0, 0.0, 0.0, 0.0, 0.0, 0.0, 0.0, 0.0, 0.0, 0.0, 0.0, 0.0, 0.0, 0.0, 0.0, 0.0, 0.0, 0.0, 0.0, 0.0, 0.0, 0.0, 0.0, 0.0, 0.0, 0.0, 0.0, 0.0, 0.0, 0.0, 0.0, 0.0, 0.0, 0.0, 0.0, 0.0, 0.0, 0.0, 0.0, 0.0, 0.0, 0.0, 0.0, 0.0, 0.0, 0.0, 0.0, 0.0, 0.0, 0.0, 0.0, 0.0, 0.0, 0.0, 0.0, 0.0, 0.0, 0.0, 0.0, 0.0, 0.0, 0.0, 0.0, 0.0, 0.0, 0.0, 0.0, 0.0, 0.0, 0.0, 0.0, 0.0, 0.0, 0.0, 0.0, 0.0, 0.0, 0.0, 0.0, 0.0, 0.0, 0.0, 0.0, 0.0, 0.0, 0.0, 0.0, 0.0, 0.0, 0.0, 0.0, 0.0, 0.0, 0.0, 0.0, 0.0, 0.0, 0.0, 0.0, 0.0, 0.0, 0.0, 0.0, 0.0, 0.0, 0.0, 0.0, 0.0, 0.0, 0.0, 0.0, 0.0, 0.0, 0.0, 0.0, 0.0, 0.0, 0.0, 0.0, 0.0, 0.0, 0.0, 0.0, 0.0, 0.0, 0.0, 0.0, 0.0, 0.0, 0.0, 0.0, 0.0, 0.0, 0.0, 0.0, 0.0, 0.0, 0.0, 0.0, 0.0, 0.0, 0.0, 0.0, 0.0, 0.0, 0.0, 0.0, 0.0, 0.0, 0.0, 0.0, 0.0, 0.0, 0.0, 0.0, 0.0, 0.0, 0.0, 0.0, 0.0, 0.0, 0.0, 0.0, 0.0, 0.0, 0.0, 0.0, 0.0, 0.0, 0.0, 0.0, 0.0, 0.0, 0.0, 0.0, 0.0, 0.0, 0.0, 0.0, 0.0, 0.0, 0.0, 0.0, 0.0, 0.0, 0.0, 0.0, 0.0, 0.0, 0.0, 0.0, 0.0, 0.0, 0.0, 0.0, 0.0, 0.0, 0.0, 0.0, 0.0, 0.0, 0.0, 0.0, 0.0, 0.0, 0.0, 0.0, 0.0, 0.0, 0.0, 0.0, 0.0, 0.0, 0.0, 0.0, 0.0, 0.0, 0.0, 0.0, 0.0, 0.0, 0.0, 0.0, 0.0, 0.0, 0.0, 0.0, 0.0, 0.0, 0.0, 0.0, 0.0, 0.0, 0.0, 0.0, 0.0, 0.0, 0.0, 0.0, 0.0, 0.0, 0.0, 0.0, 0.0, 0.0, 0.0, 0.0, 0.0, 0.0, 0.0, 0.0, 0.0, 0.0, 0.0, 0.0, 0.0, 0.0, 0.0, 0.0, 0.0, 0.0, 0.0, 0.0, 0.0, 0.0, 0.0, 0.0, 0.0, 0.0, 0.0, 0.0, 0.0, 0.0, 0.0, 0.0, 0.0, 0.0, 0.0, 0.0, 0.0, 0.0, 0.0, 0.0, 0.0, 0.0, 0.0, 0.0, 0.0, 0.0, 0.0, 0.0, 0.0, 0.0, 0.0, 0.0, 0.0, 0.0, 0.0, 0.0, 0.0, 0.0, 0.0, 0.0, 0.0, 0.0, 0.0, 0.0, 0.0, 0.0, 0.0, 0.0, 0.0, 0.0, 0.0, 0.0, 0.0, 0.0, 0.0, 0.0, 0.0, 0.0, 0.0, 0.0, 0.0, 0.0, 0.0, 0.0, 0.0, 0.0, 0.0, 0.0, 0.0, 0.0, 0.0, 0.0, 0.0, 0.0, 0.0, 0.0, 0.0, 0.0, 0.0, 0.0, 0.0, 0.0, 0.0, 0.0, 0.0, 0.0, 0.0, 0.0, 0.0, 0.0, 0.0, 0.0, 0.0, 0.0, 0.0, 0.0, 0.0, 0.0, 0.0, 0.0, 0.0, 0.0, 0.0, 0.0, 0.0, 0.0, 0.0, 0.0, 0.0, 0.0, 0.0, 0.0, 0.0, 0.0, 0.0, 0.0, 0.0, 0.0, 0.0, 0.0, 0.0, 0.0, 0.0, 0.0, 0.0, 0.0, 0.0, 0.0, 0.0, 0.0, 0.0, 0.0, 0.0, 0.0, 0.0, 0.0, 0.0, 0.0, 0.0, 0.0, 0.0, 0.0, 0.0, 0.0, 0.0, 0.0, 0.0, 0.0, 0.0, 0.0, 0.0, 0.0, 0.0, 0.0, 0.0, 0.0, 0.0, 0.0, 0.0, 0.0, 0.0, 0.0, 0.0, 0.0, 0.0, 0.0, 0.0, 0.0, 0.0, 0.0, 0.0, 0.0, 0.0, 0.0, 0.0, 0.0, 0.0, 0.0, 0.0, 0.0, 0.0, 0.0, 0.0, 0.0, 0.0, 0.0, 0.0, 0.0, 0.0, 0.0, 0.0, 0.0, 0.0, 0.0, 0.0, 0.0, 0.0, 0.0, 0.0, 0.0, 0.0, 0.0, 0.0, 0.0, 0.0, 0.0, 0.0, 0.0, 0.0, 0.0, 0.0, 0.0, 0.0, 0.0, 0.0, 0.0, 0.0, 0.0, 0.0, 0.0, 0.0, 0.0, 0.0, 0.0, 0.0, 0.0, 0.0, 0.0, 0.0, 0.0, 0.0, 0.0, 0.0, 0.0, 0.0, 0.0, 0.0, 0.0, 0.0, 0.0, 0.0, 0.0, 0.0, 0.0, 0.0, 0.0, 0.0, 0.0, 0.0, 0.0, 0.0, 0.0, 0.0, 0.0, 0.0, 0.0, 0.0, 0.0, 0.0, 0.0, 0.0, 0.0, 0.0, 0.0, 0.0, 0.0, 0.0, 0.0, 0.0, 0.0, 0.0, 0.0, 0.0, 0.0, 0.0, 0.0, 0.0, 0.0, 0.0, 0.0, 0.0, 0.0, 0.0, 0.0, 0.0, 0.0, 0.0, 0.0, 0.0, 0.0, 0.0, 0.0, 0.0, 0.0, 0.0, 0.0, 0.0, 0.0, 0.0, 0.0, 0.0, 0.0, 0.0, 0.0, 0.0, 0.0, 0.0, 0.0, 0.0, 0.0, 0.0, 0.0, 0.0, 0.0, 0.0, 0.0, 0.0, 0.0, 0.0, 0.0, 0.0, 0.0, 0.0, 0.0, 0.0, 0.0, 0.0, 0.0, 0.0, 0.0, 0.0, 0.0, 0.0, 0.0, 0.0, 0.0, 0.0, 0.0, 0.0, 0.0, 0.0, 0.0, 0.0, 0.0, 0.0, 0.0, 0.0, 0.0, 0.0, 0.0, 0.0, 0.0, 0.0, 0.0, 0.0, 0.0, 0.0, 0.0, 0.0, 0.0, 0.0, 0.0, 0.0, 0.0, 0.0, 0.0, 0.0, 0.0, 0.0, 0.0, 0.0, 0.0, 0.0, 0.0, 0.0, 0.0, 0.0, 0.0, 0.0, 0.0, 0.0, 0.0, 0.0, 0.0, 0.0, 0.0, 0.0, 0.0, 0.0, 0.0, 0.0, 0.0, 0.0, 0.0, 0.0, 0.0, 0.0, 0.0, 0.0, 0.0, 0.0, 0.0, 0.0, 0.0, 0.0, 0.0, 0.0, 0.0, 0.0, 0.0, 0.0, 0.0, 0.0, 0.0, 0.0, 0.0, 0.0, 0.0, 0.0, 0.0, 0.0, 0.0, 0.0, 0.0, 0.0, 0.0, 0.0, 0.0, 0.0, 0.0, 0.0, 0.0, 0.0, 0.0, 0.0, 0.0, 0.0, 0.0, 0.0, 0.0, 0.0, 0.0, 0.0, 0.0, 0.0, 0.0, 0.0, 0.0, 0.0, 0.0, 0.0, 0.0, 0.0, 0.0, 0.0, 0.0, 0.0, 0.0, 0.0, 0.0, 0.0, 0.0, 0.0, 0.0, 0.0, 0.0, 0.0, 0.0, 0.0, 0.0, 0.0, 0.0, 0.0, 0.0, 0.0, 0.0, 0.0, 0.0, 0.0, 0.0, 0.0, 0.0, 0.0, 0.0, 0.0, 0.0, 0.0, 0.0, 0.0, 0.0, 0.0, 0.0, 0.0, 0.0, 0.0, 0.0, 0.0, 0.0, 0.0, 0.0, 0.0, 0.0, 0.0, 0.0, 0.0, 0.0, 0.0, 0.0, 0.0, 0.0, 0.0, 0.0, 0.0, 0.0, 0.0, 0.0, 0.0, 0.0, 0.0, 0.0, 0.0, 0.0, 0.0, 0.0, 0.0, 0.0, 0.0, 0.0, 0.0, 0.0, 0.0, 0.0, 0.0, 0.0, 0.0, 0.0, 0.0, 0.0, 0.0, 0.0, 0.0, 0.0, 0.0, 0.0, 0.0, 0.0, 0.0, 0.0, 0.0, 0.0, 0.0, 0.0, 0.0, 0.0, 0.0, 0.0, 0.0, 0.0, 0.0, 0.0, 0.0, 0.0, 0.0, 0.0, 0.0, 0.0, 0.0, 0.0, 0.0, 0.0, 0.0, 0.0, 0.0, 0.0, 0.0, 0.0, 0.0, 0.0, 0.0, 0.0, 0.0, 0.0, 0.0, 0.0, 0.0, 0.0, 0.0, 0.0, 0.0, 0.0, 0.0, 0.0, 0.0, 0.0, 0.0, 0.0, 0.0, 0.0, 0.0, 0.0, 0.0, 0.0, 0.0, 0.0, 0.0, 0.0, 0.0, 0.0, 0.0, 0.0, 0.0, 0.0, 0.0, 0.0, 0.0, 0.0, 0.0, 0.0, 0.0, 0.0, 0.0, 0.0, 0.0, 0.0, 0.0, 0.0, 0.0, 0.0, 0.0, 0.0, 0.0, 0.0, 0.0, 0.0, 0.0, 0.0, 0.0, 0.0, 0.0, 0.0, 0.0, 0.0, 0.0, 0.0, 0.0, 0.0, 0.0, 0.0, 0.0, 0.0, 0.0, 0.0, 0.0, 0.0, 0.0, 0.0, 0.0, 0.0, 0.0, 0.0, 0.0, 0.0, 0.0, 0.0, 0.0, 0.0, 0.0, 0.0, 0.0, 0.0, 0.0, 0.0, 0.0, 0.0, 0.0, 0.0, 0.0, 0.0, 0.0, 0.0, 0.0, 0.0, 0.0, 0.0, 0.0, 0.0, 0.0, 0.0, 0.0, 0.0, 0.0, 0.0, 0.0, 0.0, 0.0, 0.0, 0.0, 0.0, 0.0, 0.0, 0.0, 0.0, 0.0, 0.0, 0.0, 0.0, 0.0, 0.0, 0.0, 0.0, 0.0, 0.0, 0.0, 0.0, 0.0, 0.0, 0.0, 0.0, 0.0, 0.0, 0.0, 0.0, 0.0, 0.0, 0.0, 0.0, 0.0, 0.0, 0.0, 0.0, 0.0, 0.0, 0.0, 0.0, 0.0, 0.0, 0.0, 0.0, 0.0, 0.0, 0.0, 0.0, 0.0, 0.0, 0.0, 0.0, 0.0, 0.0, 0.0, 0.0, 0.0, 0.0, 0.0, 0.0, 0.0, 0.0, 0.0, 0.0, 0.0, 0.0, 0.0, 0.0, 0.0, 0.0, 0.0, 0.0, 0.0, 0.0, 0.0, 0.0, 0.0, 0.0, 0.0, 0.0, 0.0, 0.0, 0.0, 0.0, 0.0, 0.0, 0.0, 0.0, 0.0, 0.0, 0.0, 0.0, 0.0, 0.0, 0.0, 0.0, 0.0, 0.0, 0.0, 0.0, 0.0, 0.0, 0.0, 0.0, 0.0, 0.0, 0.0, 0.0, 0.0, 0.0, 0.0, 0.0, 0.0, 0.0, 0.0, 0.0, 0.0, 0.0, 0.0, 0.0, 0.0, 0.0, 0.0, 0.0, 0.0, 0.0, 0.0, 0.0, 0.0, 0.0, 0.0, 0.0, 0.0, 0.0, 0.0, 0.0, 0.0, 0.0, 0.0, 0.0, 0.0, 0.0, 0.0, 0.0, 0.0, 0.0, 0.0, 0.0, 0.0, 0.0, 0.0, 0.0, 0.0, 0.0, 0.0, 0.0, 0.0, 0.0, 0.0, 0.0, 0.0, 0.0, 0.0, 0.0, 0.0, 0.0, 0.0, 0.0, 0.0, 0.0, 0.0, 0.0, 0.0, 0.0, 0.0, 0.0, 0.0, 0.0, 0.0, 0.0, 0.0, 0.0, 0.0, 0.0, 0.0, 0.0, 0.0, 0.0, 0.0, 0.0, 0.0, 0.0, 0.0, 0.0, 0.0, 0.0, 0.0, 0.0, 0.0, 0.0, 0.0, 0.0, 0.0, 0.0, 0.0, 0.0, 0.0, 0.0, 0.0, 0.0, 0.0, 0.0, 0.0, 0.0, 0.0, 0.0, 0.0, 0.0, 0.0, 0.0, 0.0, 0.0, 0.0, 0.0, 0.0, 0.0, 0.0, 0.0, 0.0, 0.0, 0.0, 0.0, 0.0, 0.0, 0.0, 0.0, 0.0, 0.0, 0.0, 0.0, 0.0, 0.0, 0.0, 0.0, 0.0, 0.0, 0.0, 0.0, 0.0, 0.0, 0.0, 0.0, 0.0, 0.0, 0.0, 0.0, 0.0, 0.0, 0.0, 0.0, 0.0, 0.0, 0.0, 0.0, 0.0, 0.0, 0.0, 0.0, 0.0, 0.0, 0.0, 0.0, 0.0, 0.0, 0.0, 0.0, 0.0, 0.0, 0.0, 0.0, 0.0, 0.0, 0.0, 0.0, 0.0, 0.0, 0.0, 0.0, 0.0, 0.0, 0.0, 0.0, 0.0, 0.0, 0.0, 0.0, 0.0, 0.0, 0.0, 0.0, 0.0, 0.0, 0.0, 0.0, 0.0, 0.0, 0.0, 0.0, 0.0, 0.0, 0.0, 0.0, 0.0, 0.0, 0.0, 0.0, 0.0, 0.0, 0.0, 0.0, 0.0, 0.0, 0.0, 0.0, 0.0, 0.0, 0.0, 0.0, 0.0, 0.0, 0.0, 0.0, 0.0, 0.0, 0.0, 0.0, 0.0, 0.0, 0.0, 0.0, 0.0, 0.0, 0.0, 0.0, 0.0, 0.0, 0.0, 0.0, 0.0, 0.0, 0.0, 0.0, 0.0, 0.0, 0.0, 0.0, 0.0, 0.0, 0.0, 0.0, 0.0, 0.0, 0.0, 0.0, 0.0, 0.0, 0.0, 0.0, 0.0, 0.0, 0.0, 0.0, 0.0, 0.0, 0.0, 0.0, 0.0, 0.0, 0.0, 0.0, 0.0, 0.0, 0.0, 0.0, 0.0, 0.0, 0.0, 0.0, 0.0, 0.0, 0.0, 0.0, 0.0, 0.0, 0.0, 0.0, 0.0, 0.0, 0.0, 0.0, 0.0, 0.0, 0.0, 0.0, 0.0, 0.0, 0.0, 0.0, 0.0, 0.0, 0.0, 0.0, 0.0, 0.0, 0.0, 0.0, 0.0, 0.0, 0.0, 0.0, 0.0, 0.0, 0.0, 0.0, 0.0, 0.0, 0.0, 0.0, 0.0, 0.0, 0.0, 0.0, 0.0, 0.0, 0.0, 0.0, 0.0, 0.0, 0.0, 0.0, 0.0, 0.0, 0.0, 0.0, 0.0, 0.0, 0.0, 0.0, 0.0, 0.0, 0.0, 0.0, 0.0, 0.0, 0.0, 0.0, 0.0, 0.0, 0.0, 0.0, 0.0, 0.0, 0.0, 0.0, 0.0, 0.0, 0.0, 0.0, 0.0, 0.0, 0.0, 0.0, 0.0, 0.0, 0.0, 0.0, 0.0, 0.0, 0.0, 0.0, 0.0, 0.0, 0.0, 0.0, 0.0, 0.0, 0.0, 0.0, 0.0, 0.0, 0.0, 0.0, 0.0, 0.0, 0.0, 0.0, 0.0, 0.0, 0.0, 0.0, 0.0, 0.0, 0.0, 0.0, 0.0, 0.0, 0.0, 0.0, 0.0, 0.0, 0.0, 0.0, 0.0, 0.0, 0.0, 0.0, 0.0, 0.0, 0.0, 0.0, 0.0, 0.0, 0.0, 0.0, 0.0, 0.0, 0.0, 0.0, 0.0, 0.0, 0.0, 0.0, 0.0, 0.0, 0.0, 0.0, 0.0, 0.0, 0.0, 0.0, 0.0, 0.0, 0.0, 0.0, 0.0, 0.0, 0.0, 0.0, 0.0, 0.0, 0.0, 0.0, 0.0, 0.0, 0.0, 0.0, 0.0, 0.0, 0.0, 0.0, 0.0, 0.0, 0.0, 0.0, 0.0, 0.0, 0.0, 0.0, 0.0, 0.0, 0.0, 0.0, 0.0, 0.0, 0.0, 0.0, 0.0, 0.0, 0.0, 0.0, 0.0, 0.0, 0.0, 0.0, 0.0, 0.0, 0.0, 0.0, 0.0, 0.0, 0.0, 0.0, 0.0, 0.0, 0.0, 0.0, 0.0, 0.0, 0.0, 0.0, 0.0, 0.0, 0.0, 0.0, 0.0, 0.0, 0.0, 0.0, 0.0, 0.0, 0.0, 0.0, 0.0, 0.0, 0.0, 0.0, 0.0, 0.0, 0.0, 0.0, 0.0, 0.0, 0.0, 0.0, 0.0, 0.0, 0.0, 0.0, 0.0, 0.0, 0.0, 0.0, 0.0, 0.0, 0.0, 0.0, 0.0, 0.0, 0.0, 0.0, 0.0, 0.0, 0.0, 0.0, 0.0, 0.0, 0.0, 0.0, 0.0, 0.0, 0.0, 0.0, 0.0, 0.0, 0.0, 0.0, 0.0, 0.0, 0.0, 0.0, 0.0, 0.0, 0.0, 0.0, 0.0, 0.0, 0.0, 0.0, 0.0, 0.0, 0.0, 0.0, 0.0, 0.0, 0.0, 0.0, 0.0, 0.0, 0.0, 0.0, 0.0, 0.0, 0.0, 0.0, 0.0, 0.0, 0.0, 0.0, 0.0, 0.0, 0.0, 0.0, 0.0, 0.0, 0.0, 0.0, 0.0, 0.0, 0.0, 0.0, 0.0, 0.0, 0.0, 0.0, 0.0, 0.0, 0.0, 0.0, 0.0, 0.0, 0.0, 0.0, 0.0, 0.0, 0.0, 0.0, 0.0, 0.0, 0.0, 0.0, 0.0, 0.0, 0.0, 0.0, 0.0, 0.0, 0.0, 0.0, 0.0, 0.0, 0.0, 0.0, 0.0, 0.0, 0.0, 0.0, 0.0, 0.0, 0.0, 0.0, 0.0, 0.0, 0.0, 0.0, 0.0, 0.0, 0.0, 0.0, 0.0, 0.0, 0.0, 0.0, 0.0, 0.0, 0.0, 0.0, 0.0, 0.0, 0.0, 0.0, 0.0, 0.0, 0.0, 0.0, 0.0, 0.0, 0.0, 0.0, 0.0, 0.0, 0.0, 0.0, 0.0, 0.0, 0.0, 0.0, 0.0, 0.0, 0.0, 0.0, 0.0, 0.0, 0.0, 0.0, 0.0, 0.0, 0.0, 0.0, 0.0, 0.0, 0.0, 0.0, 0.0, 0.0, 0.0, 0.0, 0.0, 0.0, 0.0, 0.0, 0.0, 0.0, 0.0, 0.0, 0.0, 0.0, 0.0, 0.0, 0.0, 0.0, 0.0, 0.0, 0.0, 0.0, 0.0, 0.0, 0.0, 0.0, 0.0, 0.0, 0.0, 0.0, 0.0, 0.0, 0.0, 0.0, 0.0, 0.0, 0.0, 0.0, 0.0, 0.0, 0.0, 0.0, 0.0, 0.0, 0.0, 0.0, 0.0, 0.0, 0.0, 0.0, 0.0, 0.0, 0.0, 0.0, 0.0, 0.0, 0.0, 0.0, 0.0, 0.0, 0.0, 0.0, 0.0, 0.0, 0.0, 0.0, 0.0, 0.0, 0.0, 0.0, 0.0, 0.0, 0.0, 0.0, 0.0, 0.0, 0.0, 0.0, 0.0, 0.0, 0.0, 0.0, 0.0, 0.0, 0.0, 0.0, 0.0, 0.0, 0.0, 0.0, 0.0, 0.0, 0.0, 0.0, 0.0, 0.0, 0.0, 0.0, 0.0, 0.0, 0.0, 0.0, 0.0, 0.0, 0.0, 0.0, 0.0, 0.0, 0.0, 0.0, 0.0, 0.0, 0.0, 0.0, 0.0, 0.0, 0.0, 0.0, 0.0, 0.0, 0.0, 0.0, 0.0, 0.0, 0.0, 0.0, 0.0, 0.0, 0.0, 0.0, 0.0, 0.0, 0.0, 0.0, 0.0, 0.0, 0.0, 0.0, 0.0, 0.0, 0.0, 0.0, 0.0, 0.0, 0.0, 0.0, 0.0, 0.0, 0.0, 0.0, 0.0, 0.0, 0.0, 0.0, 0.0, 0.0, 0.0, 0.0, 0.0, 0.0, 0.0, 0.0, 0.0, 0.0, 0.0, 0.0, 0.0, 0.0, 0.0, 0.0, 0.0, 0.0, 0.0, 0.0, 0.0, 0.0, 0.0, 0.0, 0.0, 0.0, 0.0, 0.0, 0.0, 0.0, 0.0, 0.0, 0.0, 0.0, 0.0, 0.0, 0.0, 0.0, 0.0, 0.0, 0.0, 0.0, 0.0, 0.0, 0.0, 0.0, 0.0, 0.0, 0.0, 0.0, 0.0, 0.0, 0.0, 0.0, 0.0, 0.0, 0.0, 0.0, 0.0, 0.0, 0.0, 0.0, 0.0, 0.0, 0.0, 0.0, 0.0, 0.0, 0.0, 0.0, 0.0, 0.0, 0.0, 0.0, 0.0, 0.0, 0.0, 0.0, 0.0, 0.0, 0.0, 0.0, 0.0, 0.0, 0.0, 0.0, 0.0, 0.0, 0.0, 0.0, 0.0, 0.0, 0.0, 0.0, 0.0, 0.0, 0.0, 0.0, 0.0, 0.0, 0.0, 0.0, 0.0, 0.0, 0.0, 0.0, 0.0, 0.0, 0.0, 0.0, 0.0, 0.0, 0.0, 0.0, 0.0, 0.0, 0.0, 0.0, 0.0, 0.0, 0.0, 0.0, 0.0, 0.0, 0.0, 0.0, 0.0, 0.0, 0.0, 0.0, 0.0, 0.0, 0.0, 0.0, 0.0, 0.0, 0.0, 0.0, 0.0, 0.0, 0.0, 0.0, 0.0, 0.0, 0.0, 0.0, 0.0, 0.0, 0.0, 0.0, 0.0, 0.0, 0.0, 0.0, 0.0, 0.0, 0.0, 0.0, 0.0, 0.0, 0.0, 0.0, 0.0, 0.0, 0.0, 0.0, 0.0, 0.0, 0.0, 0.0, 0.0, 0.0, 0.0, 0.0, 0.0, 0.0, 0.0, 0.0, 0.0, 0.0, 0.0, 0.0, 0.0, 0.0, 0.0, 0.0, 0.0, 0.0, 0.0, 0.0, 0.0, 0.0, 0.0, 0.0, 0.0, 0.0, 0.0, 0.0, 0.0, 0.0, 0.0, 0.0, 0.0, 0.0, 0.0, 0.0, 0.0, 0.0, 0.0, 0.0, 0.0, 0.0, 0.0, 0.0, 0.0, 0.0, 0.0, 0.0, 0.0, 0.0, 0.0, 0.0, 0.0, 0.0, 0.0, 0.0, 0.0, 0.0, 0.0, 0.0, 0.0, 0.0, 0.0, 0.0, 0.0, 0.0, 0.0, 0.0, 0.0, 0.0, 0.0, 0.0, 0.0, 0.0, 0.0, 0.0, 0.0, 0.0, 0.0, 0.0, 0.0, 0.0, 0.0, 0.0, 0.0, 0.0, 0.0, 0.0, 0.0, 0.0, 0.0, 0.0, 0.0, 0.0, 0.0, 0.0, 0.0, 0.0, 0.0, 0.0, 0.0, 0.0, 0.0, 0.0, 0.0, 0.0, 0.0, 0.0, 0.0, 0.0, 0.0, 0.0, 0.0, 0.0, 0.0, 0.0, 0.0, 0.0, 0.0, 0.0, 0.0, 0.0, 0.0, 0.0, 0.0, 0.0, 0.0, 0.0, 0.0, 0.0, 0.0, 0.0, 0.0, 0.0, 0.0, 0.0, 0.0, 0.0, 0.0, 0.0, 0.0, 0.0, 0.0, 0.0, 0.0, 0.0, 0.0, 0.0, 0.0, 0.0, 0.0, 0.0, 0.0, 0.0, 0.0, 0.0, 0.0, 0.0, 0.0, 0.0, 0.0, 0.0, 0.0, 0.0, 0.0, 0.0, 0.0, 0.0, 0.0, 0.0, 0.0, 0.0, 0.0, 0.0, 0.0, 0.0, 0.0, 0.0, 0.0, 0.0, 0.0, 0.0, 0.0, 0.0, 0.0, 0.0, 0.0, 0.0, 0.0, 0.0, 0.0, 0.0, 0.0, 0.0, 0.0, 0.0, 0.0, 0.0, 0.0, 0.0, 0.0, 0.0, 0.0, 0.0, 0.0, 0.0, 0.0, 0.0, 0.0, 0.0, 0.0, 0.0, 0.0, 0.0, 0.0, 0.0, 0.0, 0.0, 0.0, 0.0, 0.0, 0.0, 0.0, 0.0, 0.0, 0.0, 0.0, 0.0, 0.0, 0.0, 0.0, 0.0, 0.0, 0.0, 0.0, 0.0, 0.0, 0.0, 0.0, 0.0, 0.0, 0.0, 0.0, 0.0, 0.0, 0.0, 0.0, 0.0, 0.0, 0.0, 0.0, 0.0, 0.0, 0.0, 0.0, 0.0, 0.0, 0.0, 0.0, 0.0, 0.0, 0.0, 0.0, 0.0, 0.0, 0.0, 0.0, 0.0, 0.0, 0.0, 0.0, 0.0, 0.0, 0.0, 0.0, 0.0, 0.0, 0.0, 0.0, 0.0, 0.0, 0.0, 0.0, 0.0, 0.0, 0.0, 0.0, 0.0, 0.0, 0.0, 0.0, 0.0, 0.0, 0.0, 0.0, 0.0, 0.0, 0.0, 0.0, 0.0, 0.0, 0.0, 0.0, 0.0, 0.0, 0.0, 0.0, 0.0, 0.0, 0.0, 0.0, 0.0, 0.0, 0.0])
me_circle_004.materials.append(mat_material_001)
me_circle_004.materials.append(mat_material)
me_circle_004.update()

# ---- objects
ob_oil = bpy.data.objects.new('oil', me_circle_004)

# ---- transforms, parenting, visibility, modifiers, constraints
ob_oil.location = (0.6402, -7.85, 4.984)
ob_oil.scale = (0.03013, 0.03885, 0.03885)

# ---- collection membership
col_misc3.objects.link(ob_oil)

# ---- scene / render settings (as saved in the file)
scene.frame_start = 1; scene.frame_end = 250; scene.frame_set(193)
scene.render.engine = 'BLENDER_EEVEE_NEXT'
scene.cycles.samples = 1024
scene.cycles.sampling_pattern = 'TABULATED_SOBOL'
scene.cycles.bake_type = 'NORMAL'
scene.view_settings.view_transform = 'Filmic'
bpy.context.view_layer.update()

# ---- added for rendering (the .blend has no active camera and no usable light): camera, sun
cam_auto = bpy.data.cameras.new('AutoCamera')
cam_auto.lens = 50.0
cam_auto.sensor_width = 36.0
cam_auto.clip_end = 1000.0
ob_auto_camera = bpy.data.objects.new('AutoCamera', cam_auto)
scene.collection.objects.link(ob_auto_camera)
ob_auto_camera.location = (0.825261, -8.07223, 5.10502)
ob_auto_camera.rotation_euler = (1.09748, -7.21219e-08, 0.694738)
scene.camera = ob_auto_camera
light_auto_sun = bpy.data.lights.new('AutoSun', 'SUN')
light_auto_sun.energy = 3.0
light_auto_sun.angle = 0.0523599
ob_auto_sun = bpy.data.objects.new('AutoSun', light_auto_sun)
scene.collection.objects.link(ob_auto_sun)
ob_auto_sun.rotation_euler = (0.872665, 0.174533, 0.523599)
bpy.context.view_layer.update()
